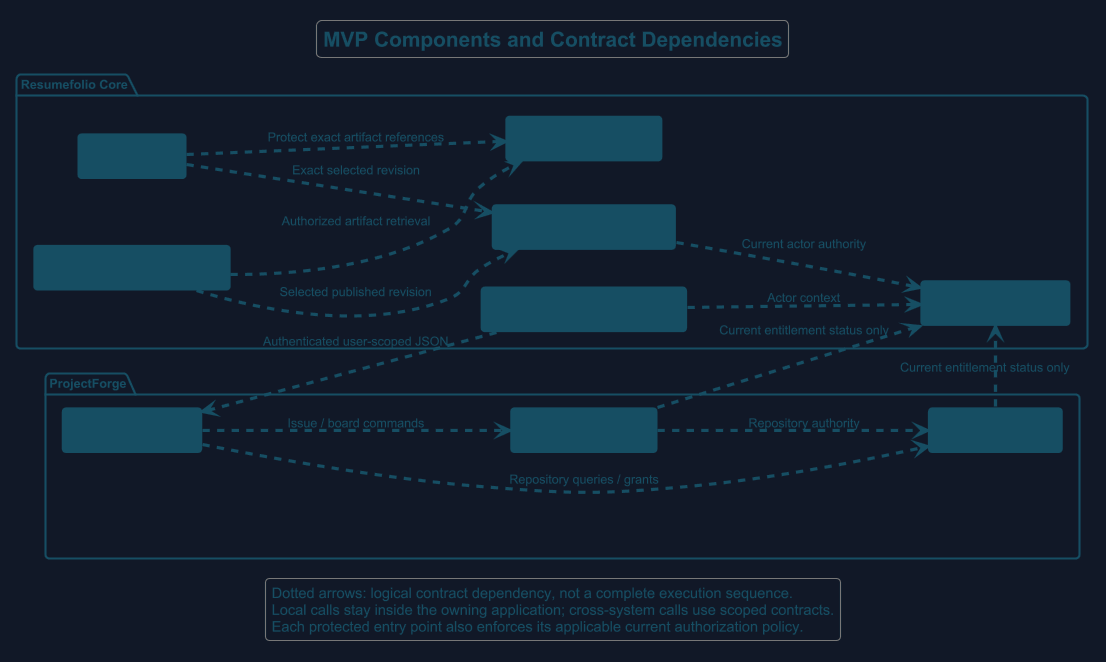

The diagram above was rendered by PlantUML. Its source (embedded in the PNG):
@startuml
!theme cyborg
skinparam backgroundColor #111827
skinparam defaultFontColor #F3F4F6
skinparam ArrowColor #CBD5E1
skinparam backgroundColor #111827
skinparam defaultFontName Arial
skinparam defaultFontColor #164E63
skinparam ArrowColor #164E63
skinparam ArrowFontColor #164E63
skinparam shadowing false
skinparam componentStyle uml2
skinparam component {
 BackgroundColor #164E63
 BorderColor #164E63
 FontColor #164E63
}
skinparam package {
 BackgroundColor #111827
 BorderColor #164E63
 FontColor #164E63
}
left to right direction
title MVP Components and Contract Dependencies
package "Resumefolio Core" {
 component "Identity and Access" as identity #164E63
 component "Professional Presentation" as presentation #164E63
 component "Representation and Sharing" as sharing #164E63
 component "Files and Operations" as files #164E63
 component "Applications" as applications #164E63
 component "Scoped ProjectForge Adapter" as adapter
 presentation ..> identity : Current actor authority
 sharing ..> presentation : Selected published revision
 sharing ..> files : Authorized artifact retrieval
 applications ..> presentation : Exact selected revision
 applications ..> files : Protect exact artifact references
 adapter ..> identity : Actor context
}
package "ProjectForge" {
 component "Scoped API Entry" as api #164E63
 component "Git Collaboration" as git #164E63
 component "Work Management" as work #164E63
 api ..> git : Repository queries / grants
 api ..> work : Issue / board commands
 work ..> git : Repository authority
 git ..> identity : Current entitlement status only
 work ..> identity : Current entitlement status only
}
adapter ..> api : Authenticated user-scoped JSON
legend bottom
  Dotted arrows: logical contract dependency, not a complete execution sequence.
  Local calls stay inside the owning application; cross-system calls use scoped contracts.
  Each protected entry point also enforces its applicable current authorization policy.
endlegend
@enduml